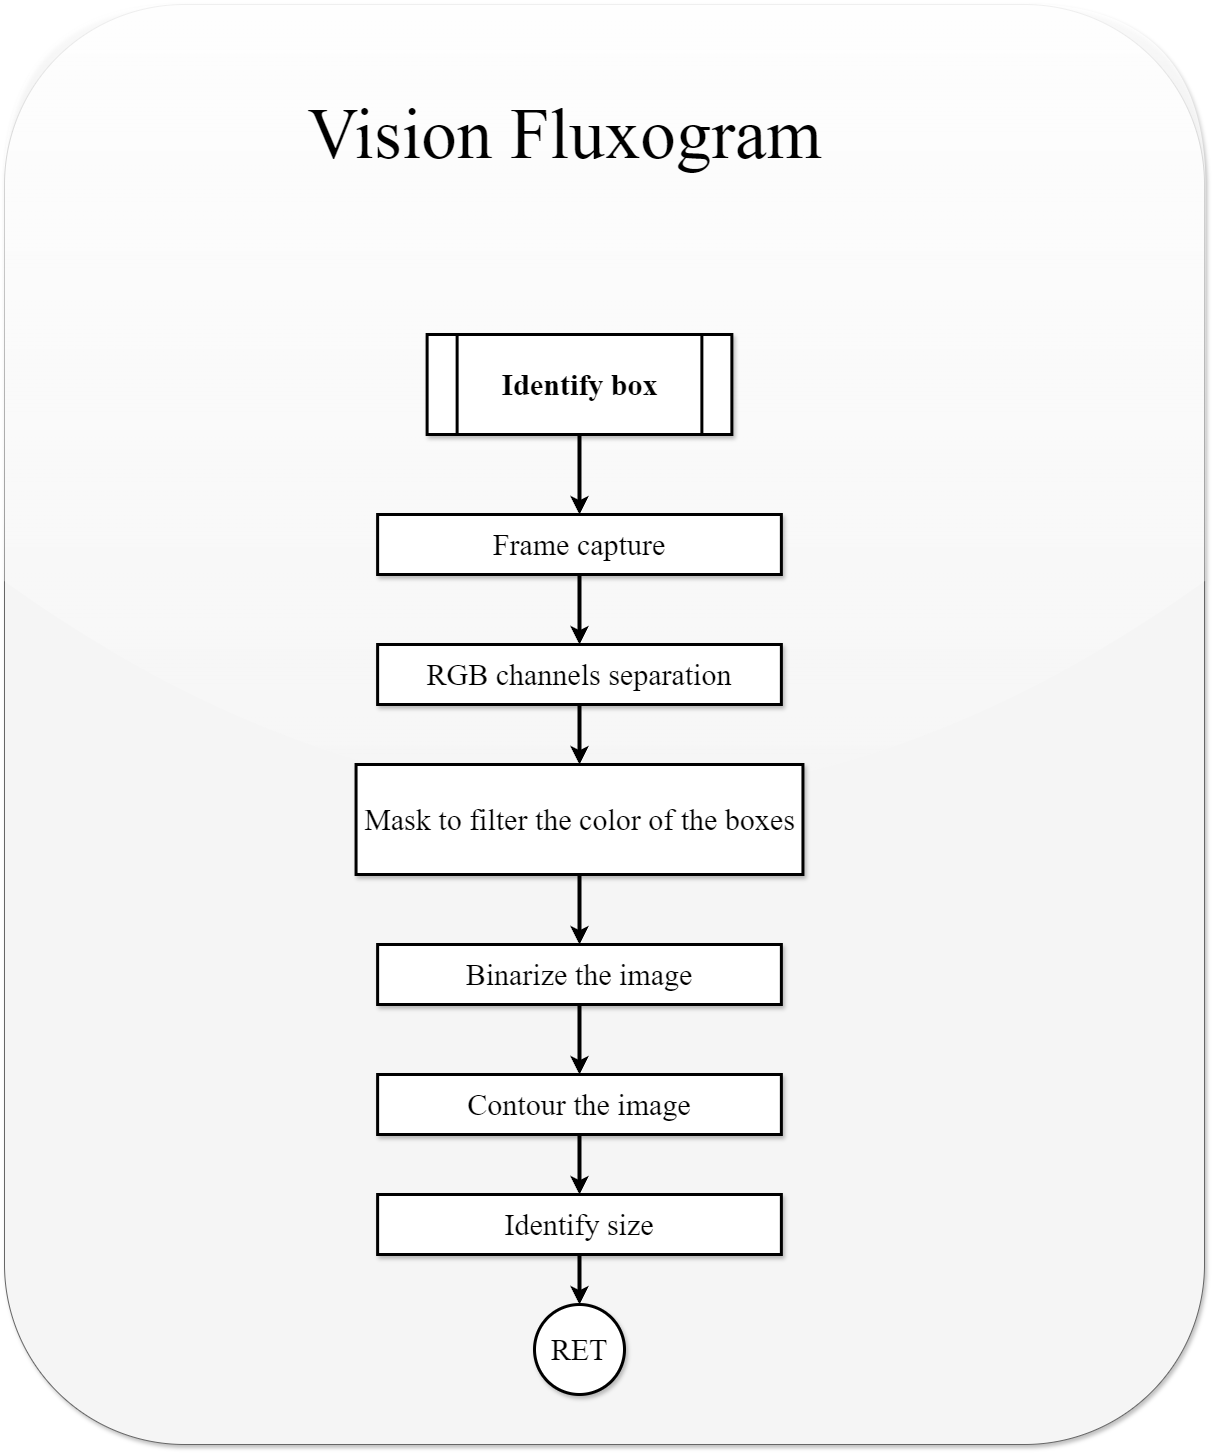

The diagram above was exported from draw.io. Its source (the exported page's mxGraphModel, read from the mxfile embedded in the PNG):
<mxGraphModel dx="10496" dy="6174" grid="1" gridSize="10" guides="1" tooltips="1" connect="1" arrows="1" fold="1" page="1" pageScale="1" pageWidth="827" pageHeight="1169" math="0" shadow="0">
  <root>
    <mxCell id="0" />
    <mxCell id="1" parent="0" />
    <mxCell id="2" value="" style="rounded=1;whiteSpace=wrap;html=1;fontSize=32;sketch=0;shadow=1;glass=1;fillColor=#f5f5f5;fontColor=#333333;strokeColor=#666666;" vertex="1" parent="1">
      <mxGeometry x="-6270" y="-570" width="1200" height="1440" as="geometry" />
    </mxCell>
    <mxCell id="3" value="&lt;span style=&quot;font-family: &amp;quot;Times New Roman&amp;quot;;&quot;&gt;&lt;font style=&quot;font-size: 71px;&quot;&gt;Vision Fluxogram&lt;/font&gt;&lt;/span&gt;" style="text;html=1;align=center;verticalAlign=middle;resizable=0;points=[];autosize=1;" vertex="1" parent="1">
      <mxGeometry x="-5980" y="-490" width="540" height="100" as="geometry" />
    </mxCell>
    <mxCell id="4" style="edgeStyle=orthogonalEdgeStyle;rounded=0;orthogonalLoop=1;jettySize=auto;html=1;strokeWidth=4;" edge="1" source="5" target="7" parent="1">
      <mxGeometry relative="1" as="geometry" />
    </mxCell>
    <mxCell id="5" value="&lt;b&gt;Identify box &lt;br&gt;&lt;/b&gt;" style="shape=process;whiteSpace=wrap;html=1;backgroundOutline=1;fontFamily=Times New Roman;fontSize=30;strokeWidth=3;shadow=1;" vertex="1" parent="1">
      <mxGeometry x="-5847.38" y="-240" width="304.75" height="100" as="geometry" />
    </mxCell>
    <mxCell id="6" style="edgeStyle=orthogonalEdgeStyle;rounded=0;orthogonalLoop=1;jettySize=auto;html=1;strokeWidth=4;" edge="1" source="7" target="9" parent="1">
      <mxGeometry relative="1" as="geometry" />
    </mxCell>
    <mxCell id="7" value="Frame capture" style="rounded=0;whiteSpace=wrap;html=1;fontSize=30;fontFamily=Times New Roman;strokeWidth=3;shadow=1;" vertex="1" parent="1">
      <mxGeometry x="-5896.88" y="-60" width="403.75" height="60" as="geometry" />
    </mxCell>
    <mxCell id="8" value="" style="edgeStyle=orthogonalEdgeStyle;rounded=0;orthogonalLoop=1;jettySize=auto;html=1;strokeColor=default;strokeWidth=4;align=center;verticalAlign=middle;fontFamily=Helvetica;fontSize=11;fontColor=default;labelBackgroundColor=default;endArrow=classic;" edge="1" source="9" target="11" parent="1">
      <mxGeometry relative="1" as="geometry" />
    </mxCell>
    <mxCell id="9" value="RGB channels separation" style="rounded=0;whiteSpace=wrap;html=1;fontSize=30;fontFamily=Times New Roman;strokeWidth=3;shadow=1;" vertex="1" parent="1">
      <mxGeometry x="-5896.88" y="70" width="403.75" height="60" as="geometry" />
    </mxCell>
    <mxCell id="10" value="" style="edgeStyle=orthogonalEdgeStyle;rounded=0;orthogonalLoop=1;jettySize=auto;html=1;strokeColor=default;strokeWidth=4;align=center;verticalAlign=middle;fontFamily=Helvetica;fontSize=11;fontColor=default;labelBackgroundColor=default;endArrow=classic;" edge="1" source="11" target="13" parent="1">
      <mxGeometry relative="1" as="geometry" />
    </mxCell>
    <mxCell id="11" value="Mask to filter the color of the boxes" style="rounded=0;whiteSpace=wrap;html=1;fontSize=30;fontFamily=Times New Roman;strokeWidth=3;shadow=1;" vertex="1" parent="1">
      <mxGeometry x="-5918.4400000000005" y="190" width="446.88" height="110" as="geometry" />
    </mxCell>
    <mxCell id="12" style="edgeStyle=orthogonalEdgeStyle;rounded=0;orthogonalLoop=1;jettySize=auto;html=1;exitX=0.5;exitY=1;exitDx=0;exitDy=0;entryX=0.5;entryY=0;entryDx=0;entryDy=0;strokeColor=default;strokeWidth=4;align=center;verticalAlign=middle;fontFamily=Helvetica;fontSize=11;fontColor=default;labelBackgroundColor=default;endArrow=classic;" edge="1" source="13" target="15" parent="1">
      <mxGeometry relative="1" as="geometry" />
    </mxCell>
    <mxCell id="13" value="Binarize the image" style="rounded=0;whiteSpace=wrap;html=1;fontSize=30;fontFamily=Times New Roman;strokeWidth=3;shadow=1;" vertex="1" parent="1">
      <mxGeometry x="-5896.88" y="370" width="403.75" height="60" as="geometry" />
    </mxCell>
    <mxCell id="14" style="edgeStyle=orthogonalEdgeStyle;rounded=0;orthogonalLoop=1;jettySize=auto;html=1;exitX=0.5;exitY=1;exitDx=0;exitDy=0;entryX=0.5;entryY=0;entryDx=0;entryDy=0;strokeColor=default;strokeWidth=4;align=center;verticalAlign=middle;fontFamily=Helvetica;fontSize=11;fontColor=default;labelBackgroundColor=default;endArrow=classic;" edge="1" source="15" target="17" parent="1">
      <mxGeometry relative="1" as="geometry" />
    </mxCell>
    <mxCell id="15" value="Contour the image" style="rounded=0;whiteSpace=wrap;html=1;fontSize=30;fontFamily=Times New Roman;strokeWidth=3;shadow=1;" vertex="1" parent="1">
      <mxGeometry x="-5896.88" y="500" width="403.75" height="60" as="geometry" />
    </mxCell>
    <mxCell id="16" style="edgeStyle=orthogonalEdgeStyle;rounded=0;orthogonalLoop=1;jettySize=auto;html=1;exitX=0.5;exitY=1;exitDx=0;exitDy=0;entryX=0.5;entryY=0;entryDx=0;entryDy=0;strokeColor=default;strokeWidth=4;align=center;verticalAlign=middle;fontFamily=Helvetica;fontSize=11;fontColor=default;labelBackgroundColor=default;endArrow=classic;" edge="1" source="17" target="18" parent="1">
      <mxGeometry relative="1" as="geometry" />
    </mxCell>
    <mxCell id="17" value="Identify size" style="rounded=0;whiteSpace=wrap;html=1;fontSize=30;fontFamily=Times New Roman;strokeWidth=3;shadow=1;" vertex="1" parent="1">
      <mxGeometry x="-5896.88" y="620" width="403.75" height="60" as="geometry" />
    </mxCell>
    <mxCell id="18" value="RET" style="ellipse;whiteSpace=wrap;html=1;fontSize=30;fontFamily=Times New Roman;strokeWidth=3;shadow=1;" vertex="1" parent="1">
      <mxGeometry x="-5740" y="730" width="90" height="90" as="geometry" />
    </mxCell>
  </root>
</mxGraphModel>